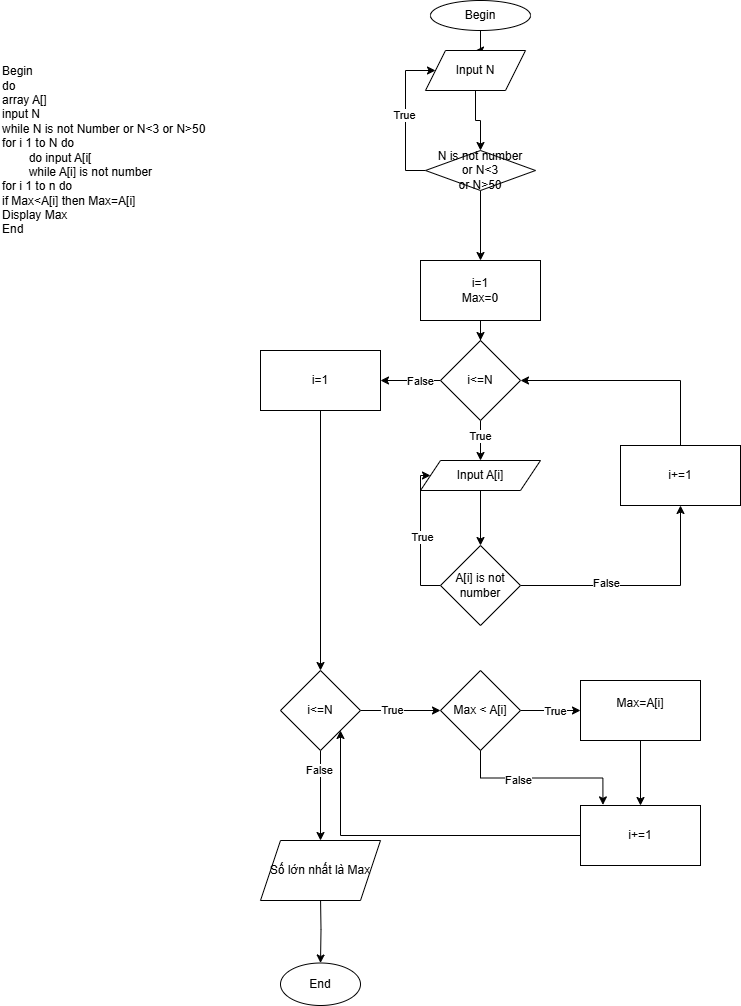

The diagram above was exported from draw.io. Its source (the exported page's mxGraphModel, read from the mxfile embedded in the PNG):
<mxGraphModel dx="1044" dy="570" grid="1" gridSize="10" guides="1" tooltips="1" connect="1" arrows="1" fold="1" page="1" pageScale="1" pageWidth="827" pageHeight="1169" math="0" shadow="0">
  <root>
    <mxCell id="0" />
    <mxCell id="1" parent="0" />
    <mxCell id="-h32kgwGmgYCa0ce2BmM-1" value="&lt;div&gt;Begin&lt;/div&gt;&lt;div&gt;do&amp;nbsp;&lt;/div&gt;&lt;div&gt;array A[]&lt;/div&gt;&lt;div&gt;input N&lt;/div&gt;&lt;div&gt;while N is not Number or N&amp;lt;3 or N&amp;gt;50&lt;/div&gt;&lt;div&gt;for i 1 to N do&lt;/div&gt;&lt;div&gt;&lt;span style=&quot;white-space: pre;&quot;&gt;&#09;&lt;/span&gt;do input A[i[&lt;br&gt;&lt;/div&gt;&lt;div&gt;&lt;span style=&quot;white-space: pre;&quot;&gt;&#09;&lt;/span&gt;while A[i] is not number&lt;br&gt;&lt;/div&gt;&lt;div&gt;for i 1 to n do&lt;/div&gt;&lt;div&gt;if Max&amp;lt;A[i] then Max=A[i]&lt;/div&gt;&lt;div&gt;Display Max&lt;/div&gt;&lt;div&gt;End&lt;/div&gt;" style="text;html=1;align=left;verticalAlign=middle;whiteSpace=wrap;rounded=0;" vertex="1" parent="1">
      <mxGeometry x="30" y="20" width="280" height="300" as="geometry" />
    </mxCell>
    <mxCell id="-h32kgwGmgYCa0ce2BmM-4" value="" style="edgeStyle=orthogonalEdgeStyle;rounded=0;orthogonalLoop=1;jettySize=auto;html=1;" edge="1" parent="1" source="-h32kgwGmgYCa0ce2BmM-2" target="-h32kgwGmgYCa0ce2BmM-3">
      <mxGeometry relative="1" as="geometry" />
    </mxCell>
    <mxCell id="-h32kgwGmgYCa0ce2BmM-2" value="Begin" style="ellipse;whiteSpace=wrap;html=1;" vertex="1" parent="1">
      <mxGeometry x="460" y="20" width="100" height="30" as="geometry" />
    </mxCell>
    <mxCell id="-h32kgwGmgYCa0ce2BmM-6" value="" style="edgeStyle=orthogonalEdgeStyle;rounded=0;orthogonalLoop=1;jettySize=auto;html=1;" edge="1" parent="1" source="-h32kgwGmgYCa0ce2BmM-3" target="-h32kgwGmgYCa0ce2BmM-5">
      <mxGeometry relative="1" as="geometry" />
    </mxCell>
    <mxCell id="-h32kgwGmgYCa0ce2BmM-3" value="Input N" style="shape=parallelogram;perimeter=parallelogramPerimeter;whiteSpace=wrap;html=1;fixedSize=1;" vertex="1" parent="1">
      <mxGeometry x="455" y="70" width="100" height="40" as="geometry" />
    </mxCell>
    <mxCell id="-h32kgwGmgYCa0ce2BmM-13" style="edgeStyle=orthogonalEdgeStyle;rounded=0;orthogonalLoop=1;jettySize=auto;html=1;exitX=0;exitY=0.5;exitDx=0;exitDy=0;entryX=0;entryY=0.5;entryDx=0;entryDy=0;" edge="1" parent="1" source="-h32kgwGmgYCa0ce2BmM-5" target="-h32kgwGmgYCa0ce2BmM-3">
      <mxGeometry relative="1" as="geometry">
        <Array as="points">
          <mxPoint x="435" y="190" />
          <mxPoint x="435" y="90" />
        </Array>
      </mxGeometry>
    </mxCell>
    <mxCell id="-h32kgwGmgYCa0ce2BmM-15" value="True" style="edgeLabel;html=1;align=center;verticalAlign=middle;resizable=0;points=[];" vertex="1" connectable="0" parent="-h32kgwGmgYCa0ce2BmM-13">
      <mxGeometry x="0.0082" y="2" relative="1" as="geometry">
        <mxPoint as="offset" />
      </mxGeometry>
    </mxCell>
    <mxCell id="-h32kgwGmgYCa0ce2BmM-118" value="" style="edgeStyle=orthogonalEdgeStyle;rounded=0;orthogonalLoop=1;jettySize=auto;html=1;" edge="1" parent="1" source="-h32kgwGmgYCa0ce2BmM-5" target="-h32kgwGmgYCa0ce2BmM-117">
      <mxGeometry relative="1" as="geometry" />
    </mxCell>
    <mxCell id="-h32kgwGmgYCa0ce2BmM-5" value="&lt;div&gt;N is not number&lt;/div&gt;&lt;div&gt;or N&amp;lt;3&lt;/div&gt;&lt;div&gt;or N&amp;gt;50&lt;/div&gt;" style="rhombus;whiteSpace=wrap;html=1;" vertex="1" parent="1">
      <mxGeometry x="455" y="170" width="110" height="40" as="geometry" />
    </mxCell>
    <mxCell id="-h32kgwGmgYCa0ce2BmM-89" value="" style="edgeStyle=orthogonalEdgeStyle;rounded=0;orthogonalLoop=1;jettySize=auto;html=1;" edge="1" parent="1" source="-h32kgwGmgYCa0ce2BmM-86" target="-h32kgwGmgYCa0ce2BmM-88">
      <mxGeometry relative="1" as="geometry" />
    </mxCell>
    <mxCell id="-h32kgwGmgYCa0ce2BmM-86" value="Input A[i]" style="shape=parallelogram;perimeter=parallelogramPerimeter;whiteSpace=wrap;html=1;fixedSize=1;" vertex="1" parent="1">
      <mxGeometry x="450" y="480" width="120" height="30" as="geometry" />
    </mxCell>
    <mxCell id="-h32kgwGmgYCa0ce2BmM-90" style="edgeStyle=orthogonalEdgeStyle;rounded=0;orthogonalLoop=1;jettySize=auto;html=1;exitX=0;exitY=0.5;exitDx=0;exitDy=0;entryX=0;entryY=0.5;entryDx=0;entryDy=0;" edge="1" parent="1" source="-h32kgwGmgYCa0ce2BmM-88" target="-h32kgwGmgYCa0ce2BmM-86">
      <mxGeometry relative="1" as="geometry">
        <Array as="points">
          <mxPoint x="450" y="605" />
          <mxPoint x="450" y="495" />
        </Array>
      </mxGeometry>
    </mxCell>
    <mxCell id="-h32kgwGmgYCa0ce2BmM-91" value="True" style="edgeLabel;html=1;align=center;verticalAlign=middle;resizable=0;points=[];" vertex="1" connectable="0" parent="-h32kgwGmgYCa0ce2BmM-90">
      <mxGeometry x="-0.02" y="-1" relative="1" as="geometry">
        <mxPoint as="offset" />
      </mxGeometry>
    </mxCell>
    <mxCell id="-h32kgwGmgYCa0ce2BmM-128" style="edgeStyle=orthogonalEdgeStyle;rounded=0;orthogonalLoop=1;jettySize=auto;html=1;exitX=1;exitY=0.5;exitDx=0;exitDy=0;entryX=0.5;entryY=1;entryDx=0;entryDy=0;" edge="1" parent="1" source="-h32kgwGmgYCa0ce2BmM-88" target="-h32kgwGmgYCa0ce2BmM-124">
      <mxGeometry relative="1" as="geometry" />
    </mxCell>
    <mxCell id="-h32kgwGmgYCa0ce2BmM-129" value="False" style="edgeLabel;html=1;align=center;verticalAlign=middle;resizable=0;points=[];" vertex="1" connectable="0" parent="-h32kgwGmgYCa0ce2BmM-128">
      <mxGeometry x="-0.2883" y="3" relative="1" as="geometry">
        <mxPoint as="offset" />
      </mxGeometry>
    </mxCell>
    <mxCell id="-h32kgwGmgYCa0ce2BmM-88" value="A[i] is not number" style="rhombus;whiteSpace=wrap;html=1;" vertex="1" parent="1">
      <mxGeometry x="470" y="565" width="80" height="80" as="geometry" />
    </mxCell>
    <mxCell id="-h32kgwGmgYCa0ce2BmM-96" value="" style="edgeStyle=orthogonalEdgeStyle;rounded=0;orthogonalLoop=1;jettySize=auto;html=1;" edge="1" parent="1" source="-h32kgwGmgYCa0ce2BmM-92" target="-h32kgwGmgYCa0ce2BmM-95">
      <mxGeometry relative="1" as="geometry" />
    </mxCell>
    <mxCell id="-h32kgwGmgYCa0ce2BmM-107" value="True" style="edgeLabel;html=1;align=center;verticalAlign=middle;resizable=0;points=[];" vertex="1" connectable="0" parent="-h32kgwGmgYCa0ce2BmM-96">
      <mxGeometry x="-0.235" y="1" relative="1" as="geometry">
        <mxPoint as="offset" />
      </mxGeometry>
    </mxCell>
    <mxCell id="-h32kgwGmgYCa0ce2BmM-115" value="" style="edgeStyle=orthogonalEdgeStyle;rounded=0;orthogonalLoop=1;jettySize=auto;html=1;" edge="1" parent="1" source="-h32kgwGmgYCa0ce2BmM-92" target="-h32kgwGmgYCa0ce2BmM-114">
      <mxGeometry relative="1" as="geometry" />
    </mxCell>
    <mxCell id="-h32kgwGmgYCa0ce2BmM-116" value="False" style="edgeLabel;html=1;align=center;verticalAlign=middle;resizable=0;points=[];" vertex="1" connectable="0" parent="-h32kgwGmgYCa0ce2BmM-115">
      <mxGeometry x="-0.5733" y="-2" relative="1" as="geometry">
        <mxPoint as="offset" />
      </mxGeometry>
    </mxCell>
    <mxCell id="-h32kgwGmgYCa0ce2BmM-92" value="i&amp;lt;=N" style="rhombus;whiteSpace=wrap;html=1;" vertex="1" parent="1">
      <mxGeometry x="310" y="690" width="80" height="80" as="geometry" />
    </mxCell>
    <mxCell id="-h32kgwGmgYCa0ce2BmM-98" value="" style="edgeStyle=orthogonalEdgeStyle;rounded=0;orthogonalLoop=1;jettySize=auto;html=1;" edge="1" parent="1" source="-h32kgwGmgYCa0ce2BmM-95" target="-h32kgwGmgYCa0ce2BmM-97">
      <mxGeometry relative="1" as="geometry" />
    </mxCell>
    <mxCell id="-h32kgwGmgYCa0ce2BmM-108" value="True" style="edgeLabel;html=1;align=center;verticalAlign=middle;resizable=0;points=[];" vertex="1" connectable="0" parent="-h32kgwGmgYCa0ce2BmM-98">
      <mxGeometry x="0.12" relative="1" as="geometry">
        <mxPoint as="offset" />
      </mxGeometry>
    </mxCell>
    <mxCell id="-h32kgwGmgYCa0ce2BmM-95" value="Max &amp;lt; A[i]" style="rhombus;whiteSpace=wrap;html=1;" vertex="1" parent="1">
      <mxGeometry x="470" y="690" width="80" height="80" as="geometry" />
    </mxCell>
    <mxCell id="-h32kgwGmgYCa0ce2BmM-104" style="edgeStyle=orthogonalEdgeStyle;rounded=0;orthogonalLoop=1;jettySize=auto;html=1;exitX=0.5;exitY=1;exitDx=0;exitDy=0;entryX=0.5;entryY=0;entryDx=0;entryDy=0;" edge="1" parent="1" source="-h32kgwGmgYCa0ce2BmM-97" target="-h32kgwGmgYCa0ce2BmM-101">
      <mxGeometry relative="1" as="geometry" />
    </mxCell>
    <mxCell id="-h32kgwGmgYCa0ce2BmM-97" value="Max=A[i]&lt;div&gt;&lt;br&gt;&lt;/div&gt;" style="whiteSpace=wrap;html=1;" vertex="1" parent="1">
      <mxGeometry x="610" y="700" width="120" height="60" as="geometry" />
    </mxCell>
    <mxCell id="-h32kgwGmgYCa0ce2BmM-106" style="edgeStyle=orthogonalEdgeStyle;rounded=0;orthogonalLoop=1;jettySize=auto;html=1;exitX=0;exitY=0.5;exitDx=0;exitDy=0;entryX=1;entryY=1;entryDx=0;entryDy=0;" edge="1" parent="1" source="-h32kgwGmgYCa0ce2BmM-101" target="-h32kgwGmgYCa0ce2BmM-92">
      <mxGeometry relative="1" as="geometry" />
    </mxCell>
    <mxCell id="-h32kgwGmgYCa0ce2BmM-101" value="i+=1" style="whiteSpace=wrap;html=1;" vertex="1" parent="1">
      <mxGeometry x="610" y="825" width="120" height="60" as="geometry" />
    </mxCell>
    <mxCell id="-h32kgwGmgYCa0ce2BmM-105" style="edgeStyle=orthogonalEdgeStyle;rounded=0;orthogonalLoop=1;jettySize=auto;html=1;exitX=0.5;exitY=1;exitDx=0;exitDy=0;entryX=0.187;entryY=-0.01;entryDx=0;entryDy=0;entryPerimeter=0;" edge="1" parent="1" source="-h32kgwGmgYCa0ce2BmM-95" target="-h32kgwGmgYCa0ce2BmM-101">
      <mxGeometry relative="1" as="geometry" />
    </mxCell>
    <mxCell id="-h32kgwGmgYCa0ce2BmM-109" value="False" style="edgeLabel;html=1;align=center;verticalAlign=middle;resizable=0;points=[];" vertex="1" connectable="0" parent="-h32kgwGmgYCa0ce2BmM-105">
      <mxGeometry x="-0.2636" y="-2" relative="1" as="geometry">
        <mxPoint as="offset" />
      </mxGeometry>
    </mxCell>
    <mxCell id="-h32kgwGmgYCa0ce2BmM-113" value="" style="edgeStyle=orthogonalEdgeStyle;rounded=0;orthogonalLoop=1;jettySize=auto;html=1;" edge="1" parent="1" target="-h32kgwGmgYCa0ce2BmM-112">
      <mxGeometry relative="1" as="geometry">
        <mxPoint x="350" y="915" as="sourcePoint" />
      </mxGeometry>
    </mxCell>
    <mxCell id="-h32kgwGmgYCa0ce2BmM-112" value="End" style="ellipse;whiteSpace=wrap;html=1;" vertex="1" parent="1">
      <mxGeometry x="310" y="982.5" width="80" height="42.5" as="geometry" />
    </mxCell>
    <mxCell id="-h32kgwGmgYCa0ce2BmM-114" value="Số lớn nhất là Max" style="shape=parallelogram;perimeter=parallelogramPerimeter;whiteSpace=wrap;html=1;fixedSize=1;" vertex="1" parent="1">
      <mxGeometry x="290" y="860" width="120" height="60" as="geometry" />
    </mxCell>
    <mxCell id="-h32kgwGmgYCa0ce2BmM-120" value="" style="edgeStyle=orthogonalEdgeStyle;rounded=0;orthogonalLoop=1;jettySize=auto;html=1;" edge="1" parent="1" source="-h32kgwGmgYCa0ce2BmM-117" target="-h32kgwGmgYCa0ce2BmM-119">
      <mxGeometry relative="1" as="geometry" />
    </mxCell>
    <mxCell id="-h32kgwGmgYCa0ce2BmM-117" value="i=1&lt;div&gt;Max=0&lt;/div&gt;" style="whiteSpace=wrap;html=1;" vertex="1" parent="1">
      <mxGeometry x="450" y="280" width="120" height="60" as="geometry" />
    </mxCell>
    <mxCell id="-h32kgwGmgYCa0ce2BmM-121" style="edgeStyle=orthogonalEdgeStyle;rounded=0;orthogonalLoop=1;jettySize=auto;html=1;exitX=0.5;exitY=1;exitDx=0;exitDy=0;entryX=0.5;entryY=0;entryDx=0;entryDy=0;" edge="1" parent="1" source="-h32kgwGmgYCa0ce2BmM-119" target="-h32kgwGmgYCa0ce2BmM-86">
      <mxGeometry relative="1" as="geometry" />
    </mxCell>
    <mxCell id="-h32kgwGmgYCa0ce2BmM-127" value="True" style="edgeLabel;html=1;align=center;verticalAlign=middle;resizable=0;points=[];" vertex="1" connectable="0" parent="-h32kgwGmgYCa0ce2BmM-121">
      <mxGeometry x="-0.26" y="-1" relative="1" as="geometry">
        <mxPoint as="offset" />
      </mxGeometry>
    </mxCell>
    <mxCell id="-h32kgwGmgYCa0ce2BmM-132" value="" style="edgeStyle=orthogonalEdgeStyle;rounded=0;orthogonalLoop=1;jettySize=auto;html=1;" edge="1" parent="1" source="-h32kgwGmgYCa0ce2BmM-119" target="-h32kgwGmgYCa0ce2BmM-131">
      <mxGeometry relative="1" as="geometry" />
    </mxCell>
    <mxCell id="-h32kgwGmgYCa0ce2BmM-134" value="False" style="edgeLabel;html=1;align=center;verticalAlign=middle;resizable=0;points=[];" vertex="1" connectable="0" parent="-h32kgwGmgYCa0ce2BmM-132">
      <mxGeometry x="-0.3067" relative="1" as="geometry">
        <mxPoint as="offset" />
      </mxGeometry>
    </mxCell>
    <mxCell id="-h32kgwGmgYCa0ce2BmM-119" value="i&amp;lt;=N" style="rhombus;whiteSpace=wrap;html=1;" vertex="1" parent="1">
      <mxGeometry x="470" y="360" width="80" height="80" as="geometry" />
    </mxCell>
    <mxCell id="-h32kgwGmgYCa0ce2BmM-126" style="edgeStyle=orthogonalEdgeStyle;rounded=0;orthogonalLoop=1;jettySize=auto;html=1;exitX=0.5;exitY=0;exitDx=0;exitDy=0;entryX=1;entryY=0.5;entryDx=0;entryDy=0;" edge="1" parent="1" source="-h32kgwGmgYCa0ce2BmM-124" target="-h32kgwGmgYCa0ce2BmM-119">
      <mxGeometry relative="1" as="geometry" />
    </mxCell>
    <mxCell id="-h32kgwGmgYCa0ce2BmM-124" value="i+=1" style="whiteSpace=wrap;html=1;" vertex="1" parent="1">
      <mxGeometry x="650" y="465" width="120" height="60" as="geometry" />
    </mxCell>
    <mxCell id="-h32kgwGmgYCa0ce2BmM-133" style="edgeStyle=orthogonalEdgeStyle;rounded=0;orthogonalLoop=1;jettySize=auto;html=1;exitX=0.5;exitY=1;exitDx=0;exitDy=0;" edge="1" parent="1" source="-h32kgwGmgYCa0ce2BmM-131" target="-h32kgwGmgYCa0ce2BmM-92">
      <mxGeometry relative="1" as="geometry" />
    </mxCell>
    <mxCell id="-h32kgwGmgYCa0ce2BmM-131" value="i=1" style="whiteSpace=wrap;html=1;" vertex="1" parent="1">
      <mxGeometry x="290" y="370" width="120" height="60" as="geometry" />
    </mxCell>
  </root>
</mxGraphModel>